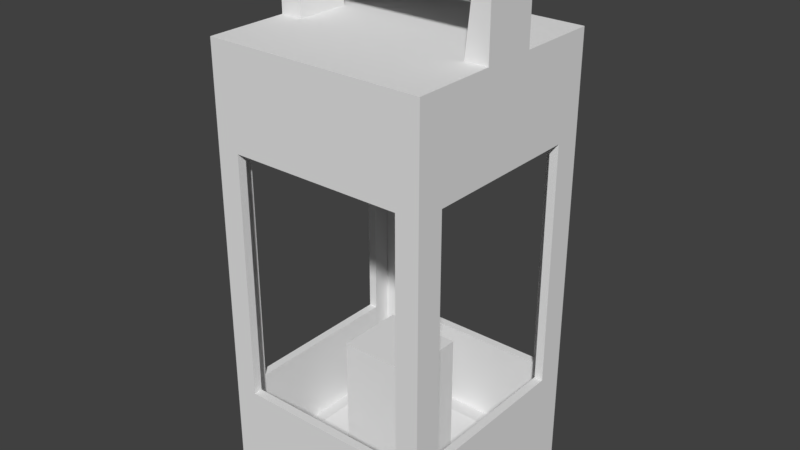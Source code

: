 # Source: hand_candle.blend  (saved by Blender 2.79.0; exported with 4.5.12 LTS)
import bpy
from mathutils import Matrix  # noqa: F401  (used for matrix-valued properties, if any)

bpy.ops.wm.read_factory_settings(use_empty=True)
scene = bpy.context.scene
scene.name = 'Scene'

# ---- collections
col_collection_1 = bpy.data.collections.new('Collection 1'); scene.collection.children.link(col_collection_1)

# ---- materials (node trees are filled in below, after node groups)
mat_material_001 = bpy.data.materials.new('Material.001')
mat_material_001.alpha_threshold = 0.0
mat_material_001.use_transparent_shadow = False
mat_material_001.roughness = 0.5

# ---- material node trees

# ---- world
world_world = bpy.data.worlds.new('World'); scene.world = world_world
world_world.color = (0.05088, 0.05088, 0.05088)
world_world.use_sun_shadow = False
world_world.sun_shadow_jitter_overblur = 0.0
world_world.cycles.sampling_method = 'MANUAL'

# ---- meshes
me_cube_007 = bpy.data.meshes.new('Cube.007')
me_cube_007.from_pydata([(-0.1179, -0.1179, -0.2595), (-0.1179, -0.1179, 0.2195), (-0.1179, 0.1179, -0.2595), (-0.1179, 0.1179, 0.2195), (0.1179, -0.1179, -0.2595), (0.1179, -0.1179, 0.2195), (0.1179, 0.1179, -0.2595), (0.1179, 0.1179, 0.2195), (-0.1179, -0.1179, -0.1501), (-0.1179, 0.1179, -0.1501), (0.1179, 0.1179, -0.1501), (0.1179, -0.1179, -0.1501), (-0.1179, -0.1179, 0.1139), (-0.1179, 0.1179, 0.1139), (0.1179, 0.1179, 0.1139), (0.1179, -0.1179, 0.1139), (-0.1179, 0.08784, -0.2595), (-0.1179, -0.08784, -0.2595), (-0.1179, -0.08784, 0.2195), (-0.1179, 0.08784, 0.2195), (0.1179, -0.08784, -0.2595), (0.1179, 0.08784, -0.2595), (0.1179, 0.08784, 0.2195), (0.1179, -0.08784, 0.2195), (0.1179, 0.08784, -0.1501), (0.1179, -0.08784, -0.1501), (-0.1179, -0.08784, -0.1501), (-0.1179, 0.08784, -0.1501), (0.1179, 0.08784, 0.1139), (0.1179, -0.08784, 0.1139), (-0.1179, -0.08784, 0.1139), (-0.1179, 0.08784, 0.1139), (0.09303, 0.1179, -0.2595), (-0.09306, 0.1179, -0.2595), (-0.09306, 0.1179, 0.2195), (0.09303, 0.1179, 0.2195), (-0.09306, -0.1179, -0.2595), (0.09303, -0.1179, -0.2595), (0.09303, -0.1179, 0.2195), (-0.09306, -0.1179, 0.2195), (0.09303, -0.1179, -0.1501), (-0.09306, -0.1179, -0.1501), (-0.09306, 0.1179, -0.1501), (0.09303, 0.1179, -0.1501), (0.09303, -0.1179, 0.1139), (-0.09306, -0.1179, 0.1139), (-0.09306, 0.1179, 0.1139), (0.09303, 0.1179, 0.1139), (-0.09306, 0.08784, 0.2195), (0.09303, 0.08784, 0.2195), (-0.09306, -0.08784, 0.2195), (0.09303, -0.08784, 0.2195), (0.09303, 0.08784, -0.2595), (-0.09306, 0.08784, -0.2595), (0.09303, -0.08784, -0.2595), (-0.09306, -0.08784, -0.2595), (-0.1126, -0.1126, -0.2487), (-0.1126, -0.1126, 0.2088), (-0.1126, 0.1126, -0.2487), (-0.1126, 0.1126, 0.2088), (0.1125, -0.1126, -0.2487), (0.1125, -0.1126, 0.2088), (0.1125, 0.1126, -0.2487), (0.1125, 0.1126, 0.2088), (-0.1114, -0.1114, -0.1501), (-0.1114, 0.1114, -0.1501), (0.1113, 0.1114, -0.1501), (0.1113, -0.1114, -0.1501), (-0.1114, -0.1114, 0.1139), (-0.1114, 0.1114, 0.1139), (0.1113, 0.1114, 0.1139), (0.1113, -0.1114, 0.1139), (-0.1114, 0.08784, -0.2463), (-0.1114, -0.08784, -0.2463), (-0.1114, -0.08784, 0.2063), (-0.1114, 0.08784, 0.2063), (0.1113, -0.08784, -0.2463), (0.1113, 0.08784, -0.2463), (0.1113, 0.08784, 0.2063), (0.1113, -0.08784, 0.2063), (0.1087, 0.08784, -0.1501), (0.1087, -0.08784, -0.1501), (-0.1087, -0.08784, -0.1501), (-0.1087, 0.08784, -0.1501), (0.1087, 0.08784, 0.1139), (0.1087, -0.08784, 0.1139), (-0.1087, -0.08784, 0.1139), (-0.1087, 0.08784, 0.1139), (0.09303, 0.1114, -0.2463), (-0.09306, 0.1114, -0.2463), (-0.09306, 0.1114, 0.2063), (0.09303, 0.1114, 0.2063), (-0.09306, -0.1114, -0.2463), (0.09303, -0.1114, -0.2463), (0.09303, -0.1114, 0.2063), (-0.09306, -0.1114, 0.2063), (0.09303, -0.1087, -0.1501), (-0.09306, -0.1087, -0.1501), (-0.09306, 0.1087, -0.1501), (0.09303, 0.1087, -0.1501), (0.09303, -0.1087, 0.1139), (-0.09306, -0.1087, 0.1139), (-0.09306, 0.1087, 0.1139), (0.09303, 0.1087, 0.1139), (-0.09306, 0.08784, 0.2009), (0.09303, 0.08784, 0.2009), (-0.09306, -0.08784, 0.2009), (0.09303, -0.08784, 0.2009), (0.0405, 0.0367, -0.2408), (-0.04053, 0.0367, -0.2408), (0.0405, -0.0367, -0.2408), (-0.04053, -0.0367, -0.2408), (-0.1179, -0.02928, 0.2195), (-0.1179, 0.02928, 0.2195), (0.1179, 0.02928, 0.2195), (0.1179, -0.02928, 0.2195), (0.1179, 0.02928, 0.1139), (0.1179, -0.02928, 0.1139), (-0.1179, -0.02928, 0.1139), (-0.1179, 0.02928, 0.1139), (0.09303, 0.02928, 0.2195), (0.09303, -0.02928, 0.2195), (-0.09306, 0.02928, 0.2195), (-0.09306, -0.02928, 0.2195), (-0.1114, -0.02928, 0.2063), (-0.1114, 0.02928, 0.2063), (0.1113, 0.02928, 0.2063), (0.1113, -0.02928, 0.2063), (0.1087, 0.02928, 0.1139), (0.1087, -0.02928, 0.1139), (-0.1087, -0.02928, 0.1139), (-0.1087, 0.02928, 0.1139), (0.09303, 0.02928, 0.2009), (0.09303, -0.02928, 0.2009), (-0.09306, 0.02928, 0.2009), (-0.09306, -0.02928, 0.2009), (-0.1176, -0.02928, 0.3117), (-0.1176, 0.02928, 0.3117), (0.118, 0.02928, 0.3117), (0.118, -0.02928, 0.3117), (0.1005, 0.02928, 0.2941), (0.1005, -0.02928, 0.2941), (-0.1001, 0.02928, 0.2941), (-0.1001, -0.02928, 0.2941), (0.09303, 0.08784, -0.2408), (-0.09306, 0.08784, -0.2408), (0.09303, -0.08784, -0.2408), (-0.09306, -0.08784, -0.2408), (0.0405, 0.0367, -0.1089), (-0.04053, 0.0367, -0.1089), (0.0405, -0.0367, -0.1089), (-0.04053, -0.0367, -0.1089)], [], [(31, 19, 3, 13), (47, 35, 7, 14), (29, 23, 5, 15), (45, 39, 1, 12), (54, 20, 4, 37), (50, 18, 1, 39), (36, 41, 8, 0), (20, 25, 11, 4), (32, 43, 10, 6), (16, 27, 9, 2), (41, 45, 12, 8), (25, 29, 15, 11), (43, 47, 14, 10), (27, 31, 13, 9), (8, 12, 30, 26), (10, 14, 28, 24), (0, 8, 26, 17), (17, 26, 27, 16), (6, 10, 24, 21), (21, 24, 25, 20), (34, 3, 19, 48), (123, 112, 18, 50), (32, 6, 21, 52), (52, 21, 20, 54), (14, 7, 22, 28), (117, 115, 23, 29), (12, 1, 18, 30), (119, 113, 19, 31), (16, 53, 55, 17), (53, 52, 54, 55), (2, 33, 53, 16), (33, 32, 52, 53), (115, 121, 51, 23), (121, 123, 50, 51), (7, 35, 49, 22), (35, 34, 48, 49), (9, 13, 46, 42), (11, 15, 44, 40), (2, 9, 42, 33), (33, 42, 43, 32), (4, 11, 40, 37), (37, 40, 41, 36), (23, 51, 38, 5), (51, 50, 39, 38), (17, 55, 36, 0), (55, 54, 37, 36), (15, 5, 38, 44), (44, 38, 39, 45), (13, 3, 34, 46), (46, 34, 35, 47), (87, 69, 59, 75), (103, 70, 63, 91), (85, 71, 61, 79), (101, 68, 57, 95), (146, 93, 60, 76), (106, 95, 57, 74), (92, 56, 64, 97), (76, 60, 67, 81), (88, 62, 66, 99), (72, 58, 65, 83), (97, 64, 68, 101), (81, 67, 71, 85), (99, 66, 70, 103), (83, 65, 69, 87), (64, 82, 86, 68), (66, 80, 84, 70), (56, 73, 82, 64), (73, 72, 83, 82), (62, 77, 80, 66), (77, 76, 81, 80), (90, 104, 75, 59), (135, 106, 74, 124), (88, 144, 77, 62), (144, 146, 76, 77), (70, 84, 78, 63), (129, 85, 79, 127), (68, 86, 74, 57), (131, 87, 75, 125), (72, 73, 147, 145), (109, 111, 151, 149), (58, 72, 145, 89), (89, 145, 144, 88), (127, 79, 107, 133), (133, 107, 106, 135), (63, 78, 105, 91), (91, 105, 104, 90), (65, 98, 102, 69), (67, 96, 100, 71), (58, 89, 98, 65), (89, 88, 99, 98), (60, 93, 96, 67), (93, 92, 97, 96), (79, 61, 94, 107), (107, 94, 95, 106), (73, 56, 92, 147), (147, 92, 93, 146), (71, 100, 94, 61), (100, 101, 95, 94), (69, 102, 90, 59), (102, 103, 91, 90), (25, 24, 80, 81), (27, 26, 82, 83), (117, 29, 85, 129), (119, 31, 87, 131), (26, 30, 86, 82), (31, 27, 83, 87), (24, 28, 84, 80), (29, 25, 81, 85), (41, 40, 96, 97), (43, 42, 98, 99), (44, 45, 101, 100), (46, 47, 103, 102), (42, 46, 102, 98), (47, 43, 99, 103), (40, 44, 100, 96), (45, 41, 97, 101), (30, 118, 130, 86), (118, 119, 131, 130), (28, 116, 128, 84), (116, 117, 129, 128), (105, 132, 134, 104), (132, 133, 135, 134), (78, 126, 132, 105), (126, 127, 133, 132), (86, 130, 124, 74), (130, 131, 125, 124), (84, 128, 126, 78), (128, 129, 127, 126), (104, 134, 125, 75), (134, 135, 124, 125), (49, 48, 122, 120), (120, 122, 123, 121), (22, 49, 120, 114), (123, 122, 142, 143), (30, 18, 112, 118), (118, 112, 113, 119), (28, 22, 114, 116), (116, 114, 115, 117), (48, 19, 113, 122), (122, 113, 137, 142), (138, 139, 141, 140), (142, 143, 136, 137), (120, 121, 141, 140), (114, 120, 140, 138), (112, 123, 143, 136), (115, 114, 138, 139), (113, 112, 136, 137), (121, 115, 139, 141), (141, 143, 142, 140), (143, 141, 139, 136), (142, 137, 138, 140), (136, 139, 138, 137), (109, 108, 144, 145), (110, 111, 147, 146), (111, 109, 145, 147), (108, 110, 146, 144), (149, 151, 150, 148), (108, 109, 149, 148), (110, 108, 148, 150), (111, 110, 150, 151)])
_uv = me_cube_007.uv_layers.new(name='UVMap')
_uv.uv.foreach_set('vector', [0.0004238, 0.6065, 0.09255, 0.6126, 0.08929, 0.628, 0.0004239, 0.6381, 0.1502, 0.8207, 0.1331, 0.6674, 0.1745, 0.7014, 0.1917, 0.815, 0.367, 0.5866, 0.2632, 0.5852, 0.267, 0.5665, 0.363, 0.5499, 0.1615, 0.4235, 0.1682, 0.5109, 0.1542, 0.5066, 0.1372, 0.4275, 0.9659, 0.9666, 0.9862, 0.9666, 0.9862, 0.9911, 0.9659, 0.9911, 0.5544, 0.8251, 0.5353, 0.8201, 0.5396, 0.7985, 0.5575, 0.8017, 0.6792, 0.0004238, 0.6903, 0.1668, 0.6488, 0.1316, 0.6363, 0.004237, 0.8336, 0.2314, 0.7308, 0.223, 0.7347, 0.2082, 0.8336, 0.1979, 0.6448, 0.4327, 0.6312, 0.3022, 0.6644, 0.3195, 0.6794, 0.4285, 0.4613, 0.2327, 0.5662, 0.2387, 0.5614, 0.2566, 0.4633, 0.2677, 0.4562, 0.64, 0.4562, 0.8557, 0.4359, 0.8557, 0.4359, 0.64, 0.4604, 0.4235, 0.4604, 0.6392, 0.4359, 0.6392, 0.4359, 0.4235, 0.8547, 0.0004238, 0.8547, 0.2161, 0.8344, 0.2161, 0.8344, 0.0004238, 0.3924, 0.4235, 0.3924, 0.6392, 0.3678, 0.6392, 0.3678, 0.4235, 0.4177, 0.4235, 0.4177, 0.6392, 0.3932, 0.6392, 0.3932, 0.4235, 0.8451, 0.4336, 0.8451, 0.6493, 0.8206, 0.6493, 0.8206, 0.4336, 0.6363, 0.004237, 0.6488, 0.1316, 0.6296, 0.143, 0.5847, 0.01832, 0.5847, 0.01832, 0.6296, 0.143, 0.5662, 0.2387, 0.4613, 0.2327, 0.6794, 0.4285, 0.6644, 0.3195, 0.6796, 0.3082, 0.7231, 0.4144, 0.7231, 0.4144, 0.6796, 0.3082, 0.7308, 0.223, 0.8336, 0.2314, 0.5576, 0.9969, 0.5424, 0.9996, 0.5386, 0.9808, 0.5542, 0.9762, 0.5352, 0.8767, 0.5198, 0.8613, 0.5353, 0.8201, 0.5544, 0.8251, 0.9659, 0.7985, 0.9862, 0.7985, 0.9862, 0.8231, 0.9659, 0.8231, 0.9659, 0.8231, 0.9862, 0.8231, 0.9862, 0.9666, 0.9659, 0.9666, 0.1917, 0.815, 0.1745, 0.7014, 0.1921, 0.6899, 0.2394, 0.7986, 0.3543, 0.6687, 0.2477, 0.6235, 0.2632, 0.5852, 0.367, 0.5866, 0.1372, 0.4275, 0.1542, 0.5066, 0.1445, 0.5193, 0.1025, 0.441, 0.01604, 0.542, 0.1047, 0.58, 0.09255, 0.6126, 0.0004238, 0.6065, 0.7936, 0.8231, 0.8139, 0.8231, 0.8139, 0.9666, 0.7936, 0.9666, 0.8139, 0.8231, 0.9659, 0.8231, 0.9659, 0.9666, 0.8139, 0.9666, 0.7936, 0.7985, 0.8139, 0.7985, 0.8139, 0.8231, 0.7936, 0.8231, 0.8139, 0.7985, 0.9659, 0.7985, 0.9659, 0.8231, 0.8139, 0.8231, 0.7314, 0.8511, 0.7165, 0.8673, 0.7001, 0.8221, 0.7157, 0.8175, 0.7165, 0.8673, 0.5352, 0.8767, 0.5544, 0.8251, 0.7001, 0.8221, 0.7148, 0.9996, 0.6968, 0.9965, 0.6999, 0.9731, 0.7191, 0.978, 0.6968, 0.9965, 0.5576, 0.9969, 0.5542, 0.9762, 0.6999, 0.9731, 0.435, 0.64, 0.435, 0.8557, 0.4148, 0.8557, 0.4148, 0.64, 0.8547, 0.217, 0.8547, 0.4327, 0.8344, 0.4327, 0.8344, 0.217, 0.4633, 0.2677, 0.5614, 0.2566, 0.5712, 0.2678, 0.4715, 0.3011, 0.4715, 0.3011, 0.5712, 0.2678, 0.6312, 0.3022, 0.6448, 0.4327, 0.8336, 0.1979, 0.7347, 0.2082, 0.7175, 0.1913, 0.8276, 0.1643, 0.8276, 0.1643, 0.7175, 0.1913, 0.6903, 0.1668, 0.6792, 0.0004238, 0.7157, 0.8175, 0.7001, 0.8221, 0.6968, 0.8014, 0.712, 0.7987, 0.7001, 0.8221, 0.5544, 0.8251, 0.5575, 0.8017, 0.6968, 0.8014, 0.7936, 0.9666, 0.8139, 0.9666, 0.8139, 0.9911, 0.7936, 0.9911, 0.8139, 0.9666, 0.9659, 0.9666, 0.9659, 0.9911, 0.8139, 0.9911, 0.363, 0.5499, 0.267, 0.5665, 0.2563, 0.5556, 0.3522, 0.5159, 0.3522, 0.5159, 0.2563, 0.5556, 0.1682, 0.5109, 0.1615, 0.4235, 0.0004239, 0.6381, 0.08929, 0.628, 0.1061, 0.6439, 0.00612, 0.6697, 0.00612, 0.6697, 0.1061, 0.6439, 0.1331, 0.6674, 0.1502, 0.8207, 0.6312, 0.4343, 0.6578, 0.4336, 0.6526, 0.5132, 0.6409, 0.5198, 0.8197, 0.6057, 0.8197, 0.6251, 0.7421, 0.6216, 0.7363, 0.6114, 0.6498, 0.7969, 0.6232, 0.7977, 0.6284, 0.7181, 0.6401, 0.7115, 0.4613, 0.6255, 0.4613, 0.6061, 0.539, 0.6096, 0.5447, 0.6198, 0.2239, 0.111, 0.2099, 0.09649, 0.2222, 0.08902, 0.2363, 0.09882, 0.5564, 0.608, 0.5447, 0.6198, 0.539, 0.6096, 0.5469, 0.5988, 0.09594, 0.1734, 0.08558, 0.183, 0.006486, 0.1592, 0.01341, 0.1413, 0.2363, 0.09882, 0.2222, 0.08902, 0.223, 0.0004238, 0.2501, 0.003937, 0.3649, 0.2475, 0.3683, 0.223, 0.449, 0.1701, 0.4604, 0.1885, 0.1516, 0.3427, 0.1556, 0.3616, 0.08846, 0.4075, 0.07593, 0.3884, 0.9042, 0.217, 0.9194, 0.217, 0.9194, 0.4327, 0.9042, 0.4327, 0.373, 0.64, 0.3924, 0.64, 0.3924, 0.8557, 0.373, 0.8557, 0.8821, 0.4336, 0.8973, 0.4336, 0.8973, 0.6493, 0.8821, 0.6493, 0.8556, 0.0004238, 0.8749, 0.0004238, 0.8749, 0.2161, 0.8556, 0.2161, 0.3932, 0.64, 0.4126, 0.64, 0.4126, 0.8557, 0.3932, 0.8557, 0.846, 0.4336, 0.8653, 0.4336, 0.8653, 0.6493, 0.846, 0.6493, 0.08558, 0.183, 0.09103, 0.1993, 0.0004238, 0.1845, 0.006486, 0.1592, 0.09103, 0.1993, 0.1516, 0.3427, 0.07593, 0.3884, 0.0004238, 0.1845, 0.3683, 0.223, 0.3505, 0.2114, 0.4338, 0.1476, 0.449, 0.1701, 0.3505, 0.2114, 0.2363, 0.09882, 0.2501, 0.003937, 0.4338, 0.1476, 0.6625, 0.5204, 0.6486, 0.5306, 0.6409, 0.5198, 0.6526, 0.5132, 0.5827, 0.5786, 0.5564, 0.608, 0.5469, 0.5988, 0.5729, 0.5687, 0.3649, 0.2475, 0.3388, 0.2274, 0.3505, 0.2114, 0.3683, 0.223, 0.3388, 0.2274, 0.2239, 0.111, 0.2363, 0.09882, 0.3505, 0.2114, 0.8197, 0.6251, 0.815, 0.6505, 0.7341, 0.6324, 0.7421, 0.6216, 0.7239, 0.7726, 0.6498, 0.7969, 0.6401, 0.7115, 0.6752, 0.6903, 0.4613, 0.6061, 0.4661, 0.5807, 0.5469, 0.5988, 0.539, 0.6096, 0.5571, 0.4586, 0.6312, 0.4343, 0.6409, 0.5198, 0.6058, 0.541, 0.1516, 0.3427, 0.09103, 0.1993, 0.106, 0.1913, 0.1698, 0.338, 0.1931, 0.2668, 0.1577, 0.2066, 0.1957, 0.2186, 0.2106, 0.2218, 0.1556, 0.3616, 0.1516, 0.3427, 0.1698, 0.338, 0.1774, 0.3675, 0.1774, 0.3675, 0.1698, 0.338, 0.3388, 0.2274, 0.3649, 0.2475, 0.6752, 0.6903, 0.6401, 0.7115, 0.6324, 0.7006, 0.6671, 0.679, 0.6671, 0.679, 0.6324, 0.7006, 0.5564, 0.608, 0.5827, 0.5786, 0.7421, 0.6216, 0.7341, 0.6324, 0.7246, 0.6232, 0.7363, 0.6114, 0.7363, 0.6114, 0.7246, 0.6232, 0.6486, 0.5306, 0.6625, 0.5204, 0.8981, 0.4336, 0.9132, 0.4336, 0.9132, 0.6493, 0.8981, 0.6493, 0.8662, 0.4336, 0.8813, 0.4336, 0.8813, 0.6493, 0.8662, 0.6493, 0.1556, 0.3616, 0.1774, 0.3675, 0.09901, 0.4226, 0.08846, 0.4075, 0.1938, 0.8215, 0.3458, 0.8215, 0.3458, 0.9001, 0.1938, 0.9001, 0.2222, 0.08902, 0.2099, 0.09649, 0.2023, 0.0004238, 0.223, 0.0004238, 0.2099, 0.09649, 0.09594, 0.1734, 0.01341, 0.1413, 0.2023, 0.0004238, 0.6401, 0.7115, 0.6284, 0.7181, 0.6185, 0.7108, 0.6324, 0.7006, 0.6324, 0.7006, 0.6185, 0.7108, 0.5447, 0.6198, 0.5564, 0.608, 0.09103, 0.1993, 0.08558, 0.183, 0.09594, 0.1734, 0.106, 0.1913, 0.106, 0.1913, 0.09594, 0.1734, 0.2099, 0.09649, 0.2239, 0.111, 0.6232, 0.7977, 0.6037, 0.7948, 0.6185, 0.7108, 0.6284, 0.7181, 0.6037, 0.7948, 0.4613, 0.6255, 0.5447, 0.6198, 0.6185, 0.7108, 0.6578, 0.4336, 0.6773, 0.4364, 0.6625, 0.5204, 0.6526, 0.5132, 0.6773, 0.4364, 0.8197, 0.6057, 0.7363, 0.6114, 0.6625, 0.5204, 0.1938, 0.9344, 0.3373, 0.9344, 0.3373, 0.9419, 0.1938, 0.9419, 0.3373, 0.9503, 0.1938, 0.9503, 0.1938, 0.9428, 0.3373, 0.9428, 0.2416, 0.9586, 0.1938, 0.9586, 0.1938, 0.9511, 0.2416, 0.9511, 0.0961, 0.9476, 0.1439, 0.9476, 0.1439, 0.9551, 0.0961, 0.9551, 0.93, 0.4336, 0.93, 0.6493, 0.9225, 0.6493, 0.9225, 0.4336, 0.9202, 0.4327, 0.9202, 0.217, 0.9277, 0.217, 0.9277, 0.4327, 0.9361, 0.217, 0.9361, 0.4327, 0.9286, 0.4327, 0.9286, 0.217, 0.9141, 0.6493, 0.9141, 0.4336, 0.9216, 0.4336, 0.9216, 0.6493, 0.1938, 0.9177, 0.3458, 0.9177, 0.3458, 0.9252, 0.1938, 0.9252, 0.3458, 0.9336, 0.1938, 0.9336, 0.1938, 0.9261, 0.3458, 0.9261, 0.3458, 0.9085, 0.1938, 0.9085, 0.1938, 0.901, 0.3458, 0.901, 0.1938, 0.9093, 0.3458, 0.9093, 0.3458, 0.9169, 0.1938, 0.9169, 0.9467, 0.4336, 0.9467, 0.6493, 0.9392, 0.6493, 0.9392, 0.4336, 0.9453, 0.4327, 0.9453, 0.217, 0.9528, 0.217, 0.9528, 0.4327, 0.9444, 0.217, 0.9444, 0.4327, 0.9369, 0.4327, 0.9369, 0.217, 0.9308, 0.6493, 0.9308, 0.4336, 0.9383, 0.4336, 0.9383, 0.6493, 0.0004238, 0.9476, 0.04826, 0.9476, 0.04826, 0.9551, 0.0004238, 0.9551, 0.04826, 0.9476, 0.0961, 0.9476, 0.0961, 0.9551, 0.04826, 0.9551, 0.3373, 0.9586, 0.2895, 0.9586, 0.2895, 0.9511, 0.3373, 0.9511, 0.2895, 0.9586, 0.2416, 0.9586, 0.2416, 0.9511, 0.2895, 0.9511, 0.7246, 0.6232, 0.6983, 0.6526, 0.6139, 0.5522, 0.6486, 0.5306, 0.6983, 0.6526, 0.6671, 0.679, 0.5827, 0.5786, 0.6139, 0.5522, 0.7341, 0.6324, 0.7081, 0.6625, 0.6983, 0.6526, 0.7246, 0.6232, 0.7081, 0.6625, 0.6752, 0.6903, 0.6671, 0.679, 0.6983, 0.6526, 0.4661, 0.5807, 0.4974, 0.5101, 0.5729, 0.5687, 0.5469, 0.5988, 0.4974, 0.5101, 0.5571, 0.4586, 0.6058, 0.541, 0.5729, 0.5687, 0.815, 0.6505, 0.7836, 0.7211, 0.7081, 0.6625, 0.7341, 0.6324, 0.7836, 0.7211, 0.7239, 0.7726, 0.6752, 0.6903, 0.7081, 0.6625, 0.6486, 0.5306, 0.6139, 0.5522, 0.6058, 0.541, 0.6409, 0.5198, 0.6139, 0.5522, 0.5827, 0.5786, 0.5729, 0.5687, 0.6058, 0.541, 0.6999, 0.9731, 0.5542, 0.9762, 0.5377, 0.931, 0.719, 0.9215, 0.719, 0.9215, 0.5377, 0.931, 0.5352, 0.8767, 0.7165, 0.8673, 0.7191, 0.978, 0.6999, 0.9731, 0.719, 0.9215, 0.7344, 0.9367, 0.5352, 0.8767, 0.5377, 0.931, 0.477, 0.9182, 0.4783, 0.8867, 0.1025, 0.441, 0.1445, 0.5193, 0.1228, 0.547, 0.05019, 0.4843, 0.05019, 0.4843, 0.1228, 0.547, 0.1047, 0.58, 0.01604, 0.542, 0.2394, 0.7986, 0.1921, 0.6899, 0.2232, 0.6605, 0.3107, 0.7438, 0.3107, 0.7438, 0.2232, 0.6605, 0.2477, 0.6235, 0.3543, 0.6687, 0.5542, 0.9762, 0.5386, 0.9808, 0.5228, 0.9473, 0.5377, 0.931, 0.5377, 0.931, 0.5228, 0.9473, 0.4613, 0.9259, 0.477, 0.9182, 0.4411, 0.8777, 0.3932, 0.8777, 0.3932, 0.898, 0.4411, 0.898, 0.4411, 0.8566, 0.3932, 0.8566, 0.3932, 0.8769, 0.4411, 0.8769, 0.719, 0.9215, 0.7165, 0.8673, 0.777, 0.88, 0.7758, 0.9115, 0.7344, 0.9367, 0.719, 0.9215, 0.7758, 0.9115, 0.7898, 0.9186, 0.5198, 0.8613, 0.5352, 0.8767, 0.4783, 0.8867, 0.4643, 0.8795, 0.8206, 0.6616, 0.8684, 0.6616, 0.8684, 0.7369, 0.8206, 0.7369, 0.8556, 0.217, 0.9034, 0.217, 0.9034, 0.2922, 0.8556, 0.2922, 0.7165, 0.8673, 0.7314, 0.8511, 0.7928, 0.8724, 0.777, 0.88, 0.1786, 0.8358, 0.01476, 0.8358, 0.01476, 0.8837, 0.1786, 0.8837, 0.01476, 0.8358, 0.1786, 0.8358, 0.1929, 0.8215, 0.000424, 0.8215, 0.01476, 0.8837, 0.0004238, 0.898, 0.1929, 0.898, 0.1786, 0.8837, 0.0004238, 0.8989, 0.1929, 0.8989, 0.1929, 0.9467, 0.0004238, 0.9467, 0.1931, 0.2668, 0.2644, 0.219, 0.3388, 0.2274, 0.1698, 0.338, 0.2143, 0.164, 0.1577, 0.2066, 0.106, 0.1913, 0.2239, 0.111, 0.1577, 0.2066, 0.1931, 0.2668, 0.1698, 0.338, 0.106, 0.1913, 0.2644, 0.219, 0.2143, 0.164, 0.2239, 0.111, 0.3388, 0.2274, 0.8206, 0.7977, 0.8206, 0.7377, 0.8868, 0.7377, 0.8868, 0.7977, 0.2644, 0.219, 0.1931, 0.2668, 0.2106, 0.2218, 0.2139, 0.2055, 0.2143, 0.164, 0.2644, 0.219, 0.2139, 0.2055, 0.1981, 0.2032, 0.1577, 0.2066, 0.2143, 0.164, 0.1981, 0.2032, 0.1957, 0.2186])
me_cube_007.materials.append(mat_material_001)
me_cube_007.use_remesh_preserve_volume = False
me_cube_007.use_remesh_preserve_attributes = False
me_cube_007.use_mirror_vertex_groups = False
me_cube_007.update()

# ---- objects
ob_lampara = bpy.data.objects.new('Lampara', me_cube_007)

# ---- transforms, parenting, visibility, modifiers, constraints
ob_lampara.location = (0.0, 0.0, 0.0)
ob_lampara.lineart.crease_threshold = 0.0

# ---- collection membership
col_collection_1.objects.link(ob_lampara)

# ---- scene / render settings (as saved in the file)
scene.frame_start = 1; scene.frame_end = 250; scene.frame_set(1)
scene.render.engine = 'BLENDER_EEVEE_NEXT'
scene.render.resolution_percentage = 50
scene.render.dither_intensity = 0.0
scene.cycles.use_denoising = False
scene.cycles.samples = 128
scene.cycles.sampling_pattern = 'TABULATED_SOBOL'
scene.cycles.use_adaptive_sampling = False
scene.cycles.use_light_tree = False
scene.cycles.blur_glossy = 0.0
scene.cycles.sample_clamp_indirect = 0.0
scene.view_settings.view_transform = 'Standard'
bpy.context.view_layer.update()

# ---- added for rendering (the .blend has no active camera and no usable light): camera, sun
cam_auto = bpy.data.cameras.new('AutoCamera')
cam_auto.lens = 50.0
cam_auto.sensor_width = 36.0
cam_auto.clip_end = 1000.0
ob_auto_camera = bpy.data.objects.new('AutoCamera', cam_auto)
scene.collection.objects.link(ob_auto_camera)
ob_auto_camera.location = (0.612021, -0.734327, 0.515632)
ob_auto_camera.rotation_euler = (1.09748, -7.21219e-08, 0.694738)
scene.camera = ob_auto_camera
light_auto_sun = bpy.data.lights.new('AutoSun', 'SUN')
light_auto_sun.energy = 3.0
light_auto_sun.angle = 0.0523599
ob_auto_sun = bpy.data.objects.new('AutoSun', light_auto_sun)
scene.collection.objects.link(ob_auto_sun)
ob_auto_sun.rotation_euler = (0.872665, 0.174533, 0.523599)
bpy.context.view_layer.update()
